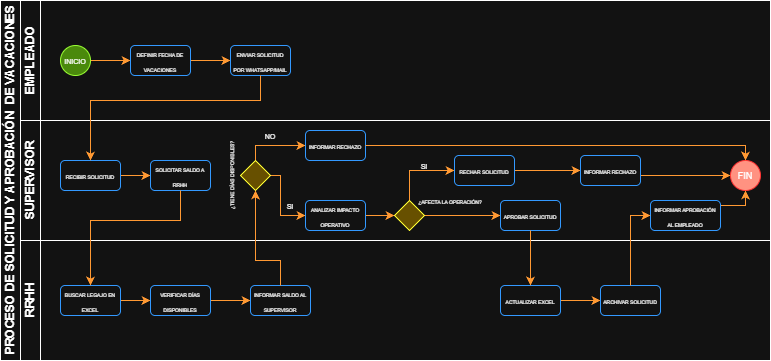

The diagram above was exported from draw.io. Its source (the exported page's mxGraphModel, read from the mxfile embedded in the PNG):
<mxGraphModel dx="860" dy="431" grid="1" gridSize="10" guides="1" tooltips="1" connect="1" arrows="1" fold="1" page="1" pageScale="1" pageWidth="827" pageHeight="1169" math="0" shadow="0">
  <root>
    <mxCell id="0" />
    <mxCell id="1" parent="0" />
    <mxCell id="wW3BdrqgkLD3P6kPuOy9-27" parent="1" style="swimlane;childLayout=stackLayout;resizeParent=1;resizeParentMax=0;horizontal=0;startSize=20;horizontalStack=0;html=1;" value="PROCESO DE SOLICITUD Y APROBACIÓN&amp;nbsp; DE VACACIONES" vertex="1">
      <mxGeometry height="360" width="770" x="10" y="80" as="geometry" />
    </mxCell>
    <mxCell id="wW3BdrqgkLD3P6kPuOy9-28" parent="wW3BdrqgkLD3P6kPuOy9-27" style="swimlane;startSize=20;horizontal=0;html=1;" value="EMPLEADO" vertex="1">
      <mxGeometry height="120" width="750" x="20" as="geometry" />
    </mxCell>
    <mxCell id="wW3BdrqgkLD3P6kPuOy9-37" edge="1" parent="wW3BdrqgkLD3P6kPuOy9-28" source="wW3BdrqgkLD3P6kPuOy9-31" style="edgeStyle=orthogonalEdgeStyle;rounded=0;orthogonalLoop=1;jettySize=auto;html=1;exitX=1;exitY=0.5;exitDx=0;exitDy=0;entryX=0;entryY=0.5;entryDx=0;entryDy=0;strokeColor=light-dark(#000000,#FF9933);">
      <mxGeometry relative="1" as="geometry">
        <mxPoint x="110" y="60" as="targetPoint" />
      </mxGeometry>
    </mxCell>
    <mxCell id="wW3BdrqgkLD3P6kPuOy9-31" parent="wW3BdrqgkLD3P6kPuOy9-28" style="ellipse;whiteSpace=wrap;html=1;aspect=fixed;fillColor=#60a917;fontColor=#ffffff;strokeColor=light-dark(#2D7600,#99FF33);" value="&lt;font style=&quot;color: light-dark(rgb(0, 0, 0), rgb(255, 255, 255)); font-size: 7px;&quot;&gt;INICIO&lt;/font&gt;" vertex="1">
      <mxGeometry height="30" width="30" x="40" y="45" as="geometry" />
    </mxCell>
    <mxCell id="wW3BdrqgkLD3P6kPuOy9-38" edge="1" parent="wW3BdrqgkLD3P6kPuOy9-28" style="edgeStyle=orthogonalEdgeStyle;rounded=0;orthogonalLoop=1;jettySize=auto;html=1;exitX=1;exitY=0.5;exitDx=0;exitDy=0;entryX=0;entryY=0.5;entryDx=0;entryDy=0;strokeColor=light-dark(#000000,#FF9933);">
      <mxGeometry relative="1" as="geometry">
        <mxPoint x="170" y="60" as="sourcePoint" />
        <mxPoint x="210" y="60" as="targetPoint" />
      </mxGeometry>
    </mxCell>
    <mxCell id="wW3BdrqgkLD3P6kPuOy9-60" parent="wW3BdrqgkLD3P6kPuOy9-28" style="rounded=1;whiteSpace=wrap;html=1;fillColor=default;strokeColor=light-dark(#000000,#3399FF);" value="&lt;span style=&quot;font-size: 5px;&quot;&gt;DEFINIR FECHA DE VACACIONES&lt;/span&gt;" vertex="1">
      <mxGeometry height="30" width="60" x="110" y="45" as="geometry" />
    </mxCell>
    <mxCell id="wW3BdrqgkLD3P6kPuOy9-61" parent="wW3BdrqgkLD3P6kPuOy9-28" style="rounded=1;whiteSpace=wrap;html=1;fillColor=default;strokeColor=light-dark(#000000,#3399FF);" value="&lt;span style=&quot;font-size: 5px;&quot;&gt;ENVIAR SOLICITUD POR WHATSAPP/MAIL&lt;/span&gt;" vertex="1">
      <mxGeometry height="30" width="60" x="210" y="45" as="geometry" />
    </mxCell>
    <mxCell id="wW3BdrqgkLD3P6kPuOy9-29" parent="wW3BdrqgkLD3P6kPuOy9-27" style="swimlane;startSize=20;horizontal=0;html=1;" value="SUPERVISOR" vertex="1">
      <mxGeometry height="120" width="750" x="20" y="120" as="geometry" />
    </mxCell>
    <mxCell id="wW3BdrqgkLD3P6kPuOy9-43" edge="1" parent="wW3BdrqgkLD3P6kPuOy9-29" style="edgeStyle=orthogonalEdgeStyle;rounded=0;orthogonalLoop=1;jettySize=auto;html=1;exitX=1;exitY=0.5;exitDx=0;exitDy=0;entryX=0;entryY=0.5;entryDx=0;entryDy=0;strokeColor=light-dark(#000000,#FF9933);">
      <mxGeometry relative="1" as="geometry">
        <mxPoint x="100" y="55" as="sourcePoint" />
        <mxPoint x="130" y="55" as="targetPoint" />
      </mxGeometry>
    </mxCell>
    <mxCell id="wW3BdrqgkLD3P6kPuOy9-64" edge="1" parent="wW3BdrqgkLD3P6kPuOy9-29" source="wW3BdrqgkLD3P6kPuOy9-50" style="edgeStyle=orthogonalEdgeStyle;rounded=0;orthogonalLoop=1;jettySize=auto;html=1;exitX=0.5;exitY=0;exitDx=0;exitDy=0;entryX=0;entryY=0.5;entryDx=0;entryDy=0;strokeColor=light-dark(#000000,#FF9933);" target="wW3BdrqgkLD3P6kPuOy9-62">
      <mxGeometry relative="1" as="geometry">
        <Array as="points">
          <mxPoint x="235" y="25" />
        </Array>
      </mxGeometry>
    </mxCell>
    <mxCell id="wW3BdrqgkLD3P6kPuOy9-70" edge="1" parent="wW3BdrqgkLD3P6kPuOy9-29" source="wW3BdrqgkLD3P6kPuOy9-50" style="edgeStyle=orthogonalEdgeStyle;rounded=0;orthogonalLoop=1;jettySize=auto;html=1;exitX=1;exitY=0.5;exitDx=0;exitDy=0;entryX=0;entryY=0.5;entryDx=0;entryDy=0;strokeColor=light-dark(#000000,#FF9933);" target="wW3BdrqgkLD3P6kPuOy9-69">
      <mxGeometry relative="1" as="geometry">
        <Array as="points">
          <mxPoint x="260" y="55" />
          <mxPoint x="260" y="95" />
        </Array>
      </mxGeometry>
    </mxCell>
    <mxCell id="wW3BdrqgkLD3P6kPuOy9-50" parent="wW3BdrqgkLD3P6kPuOy9-29" style="rhombus;whiteSpace=wrap;html=1;fillColor=#e3c800;fontColor=#000000;strokeColor=light-dark(#B09500,#FFFF33);" value="" vertex="1">
      <mxGeometry height="30" width="30" x="220" y="40" as="geometry" />
    </mxCell>
    <mxCell id="wW3BdrqgkLD3P6kPuOy9-58" parent="wW3BdrqgkLD3P6kPuOy9-29" style="rounded=1;whiteSpace=wrap;html=1;fillColor=default;strokeColor=light-dark(#000000,#3399FF);" value="&lt;span style=&quot;font-size: 5px;&quot;&gt;SOLICITAR SALDO A RRHH&lt;/span&gt;" vertex="1">
      <mxGeometry height="30" width="60" x="130" y="40" as="geometry" />
    </mxCell>
    <mxCell id="wW3BdrqgkLD3P6kPuOy9-59" parent="wW3BdrqgkLD3P6kPuOy9-29" style="rounded=1;whiteSpace=wrap;html=1;fillColor=default;strokeColor=light-dark(#000000,#3399FF);" value="&lt;span style=&quot;font-size: 5px;&quot;&gt;RECIBIR SOLICITUD&lt;/span&gt;" vertex="1">
      <mxGeometry height="30" width="60" x="40" y="40" as="geometry" />
    </mxCell>
    <mxCell id="wW3BdrqgkLD3P6kPuOy9-62" parent="wW3BdrqgkLD3P6kPuOy9-29" style="rounded=1;whiteSpace=wrap;html=1;fillColor=default;strokeColor=light-dark(#000000,#3399FF);" value="&lt;span style=&quot;font-size: 5px;&quot;&gt;INFORMAR RECHAZO&lt;/span&gt;" vertex="1">
      <mxGeometry height="30" width="60" x="285" y="10" as="geometry" />
    </mxCell>
    <mxCell id="wW3BdrqgkLD3P6kPuOy9-52" parent="wW3BdrqgkLD3P6kPuOy9-29" style="text;html=1;whiteSpace=wrap;strokeColor=none;fillColor=none;align=center;verticalAlign=middle;rounded=0;rotation=-90;" value="&lt;font style=&quot;font-size: 5px;&quot;&gt;¿TIENE DÍAS DISPONIBLES?&lt;/font&gt;" vertex="1">
      <mxGeometry height="20" width="100" x="160" y="45" as="geometry" />
    </mxCell>
    <mxCell id="wW3BdrqgkLD3P6kPuOy9-65" parent="wW3BdrqgkLD3P6kPuOy9-29" style="text;html=1;whiteSpace=wrap;strokeColor=none;fillColor=none;align=center;verticalAlign=middle;rounded=0;" value="&lt;font style=&quot;font-size: 7px;&quot;&gt;NO&lt;/font&gt;" vertex="1">
      <mxGeometry height="30" width="60" x="220" as="geometry" />
    </mxCell>
    <mxCell id="wW3BdrqgkLD3P6kPuOy9-67" parent="wW3BdrqgkLD3P6kPuOy9-29" style="ellipse;whiteSpace=wrap;html=1;aspect=fixed;fillColor=#e51400;fontColor=#ffffff;strokeColor=light-dark(#B20000,#FF3333);" value="&lt;font style=&quot;color: light-dark(rgb(0, 0, 0), rgb(255, 255, 255)); font-size: 9px;&quot;&gt;FIN&lt;/font&gt;" vertex="1">
      <mxGeometry height="30" width="30" x="710" y="40" as="geometry" />
    </mxCell>
    <mxCell id="wW3BdrqgkLD3P6kPuOy9-68" edge="1" parent="wW3BdrqgkLD3P6kPuOy9-29" source="wW3BdrqgkLD3P6kPuOy9-62" style="edgeStyle=orthogonalEdgeStyle;rounded=0;orthogonalLoop=1;jettySize=auto;html=1;exitX=1;exitY=0.5;exitDx=0;exitDy=0;entryX=0.5;entryY=0;entryDx=0;entryDy=0;strokeColor=light-dark(#000000,#FF9933);" target="wW3BdrqgkLD3P6kPuOy9-67">
      <mxGeometry relative="1" as="geometry">
        <Array as="points">
          <mxPoint x="725" y="25" />
        </Array>
      </mxGeometry>
    </mxCell>
    <mxCell id="wW3BdrqgkLD3P6kPuOy9-73" edge="1" parent="wW3BdrqgkLD3P6kPuOy9-29" source="wW3BdrqgkLD3P6kPuOy9-69" style="edgeStyle=orthogonalEdgeStyle;rounded=0;orthogonalLoop=1;jettySize=auto;html=1;exitX=1;exitY=0.5;exitDx=0;exitDy=0;entryX=0;entryY=0.5;entryDx=0;entryDy=0;strokeColor=light-dark(#000000,#FF9933);" target="wW3BdrqgkLD3P6kPuOy9-72">
      <mxGeometry relative="1" as="geometry" />
    </mxCell>
    <mxCell id="wW3BdrqgkLD3P6kPuOy9-69" parent="wW3BdrqgkLD3P6kPuOy9-29" style="rounded=1;whiteSpace=wrap;html=1;fillColor=default;strokeColor=light-dark(#000000,#3399FF);" value="&lt;span style=&quot;font-size: 5px;&quot;&gt;ANALIZAR IMPACTO OPERATIVO&lt;/span&gt;" vertex="1">
      <mxGeometry height="30" width="60" x="285" y="80" as="geometry" />
    </mxCell>
    <mxCell id="wW3BdrqgkLD3P6kPuOy9-71" parent="wW3BdrqgkLD3P6kPuOy9-29" style="text;html=1;whiteSpace=wrap;strokeColor=none;fillColor=none;align=center;verticalAlign=middle;rounded=0;" value="&lt;font style=&quot;font-size: 7px;&quot;&gt;SI&lt;/font&gt;" vertex="1">
      <mxGeometry height="30" width="60" x="240" y="70" as="geometry" />
    </mxCell>
    <mxCell id="wW3BdrqgkLD3P6kPuOy9-77" edge="1" parent="wW3BdrqgkLD3P6kPuOy9-29" source="wW3BdrqgkLD3P6kPuOy9-72" style="edgeStyle=orthogonalEdgeStyle;rounded=0;orthogonalLoop=1;jettySize=auto;html=1;exitX=0.5;exitY=0;exitDx=0;exitDy=0;entryX=0;entryY=0.5;entryDx=0;entryDy=0;strokeColor=light-dark(#000000,#FF9933);" target="wW3BdrqgkLD3P6kPuOy9-74">
      <mxGeometry relative="1" as="geometry" />
    </mxCell>
    <mxCell id="wW3BdrqgkLD3P6kPuOy9-82" edge="1" parent="wW3BdrqgkLD3P6kPuOy9-29" source="wW3BdrqgkLD3P6kPuOy9-72" style="edgeStyle=orthogonalEdgeStyle;rounded=0;orthogonalLoop=1;jettySize=auto;html=1;exitX=1;exitY=0.5;exitDx=0;exitDy=0;entryX=0;entryY=0.5;entryDx=0;entryDy=0;strokeColor=light-dark(#000000,#FF9933);" target="wW3BdrqgkLD3P6kPuOy9-81">
      <mxGeometry relative="1" as="geometry" />
    </mxCell>
    <mxCell id="wW3BdrqgkLD3P6kPuOy9-72" parent="wW3BdrqgkLD3P6kPuOy9-29" style="rhombus;whiteSpace=wrap;html=1;fillColor=#e3c800;fontColor=#000000;strokeColor=light-dark(#B09500,#FFFF33);" value="" vertex="1">
      <mxGeometry height="30" width="30" x="374" y="80" as="geometry" />
    </mxCell>
    <mxCell id="wW3BdrqgkLD3P6kPuOy9-138" edge="1" parent="wW3BdrqgkLD3P6kPuOy9-29" source="wW3BdrqgkLD3P6kPuOy9-74" style="edgeStyle=orthogonalEdgeStyle;rounded=0;orthogonalLoop=1;jettySize=auto;html=1;exitX=1;exitY=0.5;exitDx=0;exitDy=0;entryX=0;entryY=0.5;entryDx=0;entryDy=0;strokeColor=light-dark(#000000,#FF9933);" target="wW3BdrqgkLD3P6kPuOy9-137">
      <mxGeometry relative="1" as="geometry" />
    </mxCell>
    <mxCell id="wW3BdrqgkLD3P6kPuOy9-74" parent="wW3BdrqgkLD3P6kPuOy9-29" style="rounded=1;whiteSpace=wrap;html=1;fillColor=default;strokeColor=light-dark(#000000,#3399FF);" value="&lt;span style=&quot;font-size: 5px;&quot;&gt;RECHAR SOLICITUD&lt;/span&gt;" vertex="1">
      <mxGeometry height="30" width="60" x="434" y="35" as="geometry" />
    </mxCell>
    <mxCell id="wW3BdrqgkLD3P6kPuOy9-79" parent="wW3BdrqgkLD3P6kPuOy9-29" style="text;html=1;whiteSpace=wrap;strokeColor=none;fillColor=none;align=center;verticalAlign=middle;rounded=0;" value="&lt;font style=&quot;font-size: 7px;&quot;&gt;SI&lt;/font&gt;" vertex="1">
      <mxGeometry height="30" width="60" x="374" y="30" as="geometry" />
    </mxCell>
    <mxCell id="wW3BdrqgkLD3P6kPuOy9-80" parent="wW3BdrqgkLD3P6kPuOy9-29" style="text;html=1;whiteSpace=wrap;strokeColor=none;fillColor=none;align=center;verticalAlign=middle;rounded=0;" value="&lt;font style=&quot;font-size: 5px;&quot;&gt;¿AFECTA LA OPERACIÓN?&lt;/font&gt;" vertex="1">
      <mxGeometry height="30" width="80" x="390" y="65" as="geometry" />
    </mxCell>
    <mxCell id="wW3BdrqgkLD3P6kPuOy9-81" parent="wW3BdrqgkLD3P6kPuOy9-29" style="rounded=1;whiteSpace=wrap;html=1;fillColor=default;strokeColor=light-dark(#000000,#3399FF);" value="&lt;span style=&quot;font-size: 5px;&quot;&gt;APROBAR SOLICITUD&lt;/span&gt;" vertex="1">
      <mxGeometry height="30" width="60" x="480" y="80" as="geometry" />
    </mxCell>
    <mxCell id="wW3BdrqgkLD3P6kPuOy9-89" edge="1" parent="wW3BdrqgkLD3P6kPuOy9-29" source="wW3BdrqgkLD3P6kPuOy9-87" style="edgeStyle=orthogonalEdgeStyle;rounded=0;orthogonalLoop=1;jettySize=auto;html=1;exitX=1;exitY=0.5;exitDx=0;exitDy=0;entryX=0.5;entryY=1;entryDx=0;entryDy=0;strokeColor=light-dark(#000000,#FF9933);" target="wW3BdrqgkLD3P6kPuOy9-67">
      <mxGeometry relative="1" as="geometry">
        <Array as="points">
          <mxPoint x="725" y="85" />
        </Array>
      </mxGeometry>
    </mxCell>
    <mxCell id="wW3BdrqgkLD3P6kPuOy9-87" parent="wW3BdrqgkLD3P6kPuOy9-29" style="rounded=1;whiteSpace=wrap;html=1;fillColor=default;strokeColor=light-dark(#000000,#3399FF);" value="&lt;span style=&quot;font-size: 5px;&quot;&gt;INFORMAR APROBACIÓN AL EMPLEADO&lt;/span&gt;" vertex="1">
      <mxGeometry height="30" width="70" x="630" y="80" as="geometry" />
    </mxCell>
    <mxCell id="wW3BdrqgkLD3P6kPuOy9-139" edge="1" parent="wW3BdrqgkLD3P6kPuOy9-29" source="wW3BdrqgkLD3P6kPuOy9-137" style="edgeStyle=orthogonalEdgeStyle;rounded=0;orthogonalLoop=1;jettySize=auto;html=1;exitX=1;exitY=0.5;exitDx=0;exitDy=0;entryX=0;entryY=0.5;entryDx=0;entryDy=0;fillColor=#e51400;strokeColor=light-dark(#B20000,#FF9933);" target="wW3BdrqgkLD3P6kPuOy9-67">
      <mxGeometry relative="1" as="geometry">
        <Array as="points">
          <mxPoint x="620" y="55" />
        </Array>
      </mxGeometry>
    </mxCell>
    <mxCell id="wW3BdrqgkLD3P6kPuOy9-137" parent="wW3BdrqgkLD3P6kPuOy9-29" style="rounded=1;whiteSpace=wrap;html=1;fillColor=default;strokeColor=light-dark(#000000,#3399FF);" value="&lt;span style=&quot;font-size: 5px;&quot;&gt;INFORMAR RECHAZO&lt;/span&gt;" vertex="1">
      <mxGeometry height="30" width="60" x="560" y="35" as="geometry" />
    </mxCell>
    <mxCell id="wW3BdrqgkLD3P6kPuOy9-30" parent="wW3BdrqgkLD3P6kPuOy9-27" style="swimlane;startSize=20;horizontal=0;html=1;" value="RRHH" vertex="1">
      <mxGeometry height="120" width="750" x="20" y="240" as="geometry" />
    </mxCell>
    <mxCell id="wW3BdrqgkLD3P6kPuOy9-47" edge="1" parent="wW3BdrqgkLD3P6kPuOy9-30" style="edgeStyle=orthogonalEdgeStyle;rounded=0;orthogonalLoop=1;jettySize=auto;html=1;exitX=1;exitY=0.5;exitDx=0;exitDy=0;entryX=0;entryY=0.5;entryDx=0;entryDy=0;strokeColor=light-dark(#000000,#FF9933);">
      <mxGeometry relative="1" as="geometry">
        <mxPoint x="100" y="60" as="sourcePoint" />
        <mxPoint x="130" y="60" as="targetPoint" />
      </mxGeometry>
    </mxCell>
    <mxCell id="wW3BdrqgkLD3P6kPuOy9-48" edge="1" parent="wW3BdrqgkLD3P6kPuOy9-30" style="edgeStyle=orthogonalEdgeStyle;rounded=0;orthogonalLoop=1;jettySize=auto;html=1;entryX=0;entryY=0.5;entryDx=0;entryDy=0;strokeColor=light-dark(#000000,#FF9933);">
      <mxGeometry relative="1" as="geometry">
        <mxPoint x="190" y="60" as="sourcePoint" />
        <mxPoint x="230" y="60" as="targetPoint" />
      </mxGeometry>
    </mxCell>
    <mxCell id="wW3BdrqgkLD3P6kPuOy9-55" parent="wW3BdrqgkLD3P6kPuOy9-30" style="rounded=1;whiteSpace=wrap;html=1;fillColor=default;strokeColor=light-dark(#000000,#3399FF);" value="&lt;span style=&quot;font-size: 5px;&quot;&gt;INFORMAR SALDO AL SUPERVISOR&lt;/span&gt;" vertex="1">
      <mxGeometry height="30" width="60" x="230" y="45" as="geometry" />
    </mxCell>
    <mxCell id="wW3BdrqgkLD3P6kPuOy9-56" parent="wW3BdrqgkLD3P6kPuOy9-30" style="rounded=1;whiteSpace=wrap;html=1;fillColor=default;strokeColor=light-dark(#000000,#3399FF);" value="&lt;span style=&quot;font-size: 5px;&quot;&gt;VERIFICAR DÍAS DISPONIBLES&lt;/span&gt;" vertex="1">
      <mxGeometry height="30" width="60" x="130" y="45" as="geometry" />
    </mxCell>
    <mxCell id="wW3BdrqgkLD3P6kPuOy9-57" parent="wW3BdrqgkLD3P6kPuOy9-30" style="rounded=1;whiteSpace=wrap;html=1;fillColor=default;strokeColor=light-dark(#000000,#3399FF);" value="&lt;span style=&quot;font-size: 5px;&quot;&gt;BUSCAR LEGAJO EN EXCEL&lt;/span&gt;" vertex="1">
      <mxGeometry height="30" width="60" x="40" y="45" as="geometry" />
    </mxCell>
    <mxCell id="wW3BdrqgkLD3P6kPuOy9-86" edge="1" parent="wW3BdrqgkLD3P6kPuOy9-30" source="wW3BdrqgkLD3P6kPuOy9-83" style="edgeStyle=orthogonalEdgeStyle;rounded=0;orthogonalLoop=1;jettySize=auto;html=1;exitX=1;exitY=0.5;exitDx=0;exitDy=0;entryX=0;entryY=0.5;entryDx=0;entryDy=0;strokeColor=light-dark(#000000,#FF9933);" target="wW3BdrqgkLD3P6kPuOy9-85">
      <mxGeometry relative="1" as="geometry" />
    </mxCell>
    <mxCell id="wW3BdrqgkLD3P6kPuOy9-83" parent="wW3BdrqgkLD3P6kPuOy9-30" style="rounded=1;whiteSpace=wrap;html=1;fillColor=default;strokeColor=light-dark(#000000,#3399FF);" value="&lt;span style=&quot;font-size: 5px;&quot;&gt;ACTUALIZAR EXCEL&lt;/span&gt;" vertex="1">
      <mxGeometry height="30" width="60" x="480" y="45" as="geometry" />
    </mxCell>
    <mxCell id="wW3BdrqgkLD3P6kPuOy9-85" parent="wW3BdrqgkLD3P6kPuOy9-30" style="rounded=1;whiteSpace=wrap;html=1;fillColor=default;strokeColor=light-dark(#000000,#3399FF);" value="&lt;span style=&quot;font-size: 5px;&quot;&gt;ARCHIVAR SOLICITUD&lt;/span&gt;" vertex="1">
      <mxGeometry height="30" width="60" x="580" y="45" as="geometry" />
    </mxCell>
    <mxCell id="wW3BdrqgkLD3P6kPuOy9-42" edge="1" parent="wW3BdrqgkLD3P6kPuOy9-27" style="edgeStyle=orthogonalEdgeStyle;rounded=0;orthogonalLoop=1;jettySize=auto;html=1;exitX=0.5;exitY=1;exitDx=0;exitDy=0;entryX=0.5;entryY=0;entryDx=0;entryDy=0;strokeColor=light-dark(#000000,#FF9933);">
      <mxGeometry relative="1" as="geometry">
        <Array as="points">
          <mxPoint x="260" y="100" />
          <mxPoint x="90" y="100" />
        </Array>
        <mxPoint x="260" y="75" as="sourcePoint" />
        <mxPoint x="90" y="160" as="targetPoint" />
      </mxGeometry>
    </mxCell>
    <mxCell id="wW3BdrqgkLD3P6kPuOy9-49" edge="1" parent="wW3BdrqgkLD3P6kPuOy9-27" style="edgeStyle=orthogonalEdgeStyle;rounded=0;orthogonalLoop=1;jettySize=auto;html=1;exitX=0.5;exitY=1;exitDx=0;exitDy=0;entryX=0.5;entryY=0;entryDx=0;entryDy=0;strokeColor=light-dark(#000000,#FF9933);">
      <mxGeometry relative="1" as="geometry">
        <Array as="points">
          <mxPoint x="180" y="220" />
          <mxPoint x="90" y="220" />
        </Array>
        <mxPoint x="180" y="190" as="sourcePoint" />
        <mxPoint x="90" y="285" as="targetPoint" />
      </mxGeometry>
    </mxCell>
    <mxCell id="wW3BdrqgkLD3P6kPuOy9-51" edge="1" parent="wW3BdrqgkLD3P6kPuOy9-27" style="edgeStyle=orthogonalEdgeStyle;rounded=0;orthogonalLoop=1;jettySize=auto;html=1;exitX=0.5;exitY=0;exitDx=0;exitDy=0;entryX=0.5;entryY=1;entryDx=0;entryDy=0;strokeColor=light-dark(#000000,#FF9933);" target="wW3BdrqgkLD3P6kPuOy9-50">
      <mxGeometry relative="1" as="geometry">
        <Array as="points">
          <mxPoint x="280" y="260" />
          <mxPoint x="255" y="260" />
        </Array>
        <mxPoint x="280" y="285" as="sourcePoint" />
      </mxGeometry>
    </mxCell>
    <mxCell id="wW3BdrqgkLD3P6kPuOy9-84" edge="1" parent="wW3BdrqgkLD3P6kPuOy9-27" source="wW3BdrqgkLD3P6kPuOy9-81" style="edgeStyle=orthogonalEdgeStyle;rounded=0;orthogonalLoop=1;jettySize=auto;html=1;exitX=0.5;exitY=1;exitDx=0;exitDy=0;entryX=0.5;entryY=0;entryDx=0;entryDy=0;fillColor=#e51400;strokeColor=light-dark(#B20000,#FF9933);" target="wW3BdrqgkLD3P6kPuOy9-83">
      <mxGeometry relative="1" as="geometry" />
    </mxCell>
    <mxCell id="wW3BdrqgkLD3P6kPuOy9-88" edge="1" parent="wW3BdrqgkLD3P6kPuOy9-27" source="wW3BdrqgkLD3P6kPuOy9-85" style="edgeStyle=orthogonalEdgeStyle;rounded=0;orthogonalLoop=1;jettySize=auto;html=1;exitX=0.5;exitY=0;exitDx=0;exitDy=0;entryX=0;entryY=0.5;entryDx=0;entryDy=0;fillColor=#6a00ff;strokeColor=light-dark(#3700CC,#FF9933);" target="wW3BdrqgkLD3P6kPuOy9-87">
      <mxGeometry relative="1" as="geometry" />
    </mxCell>
  </root>
</mxGraphModel>